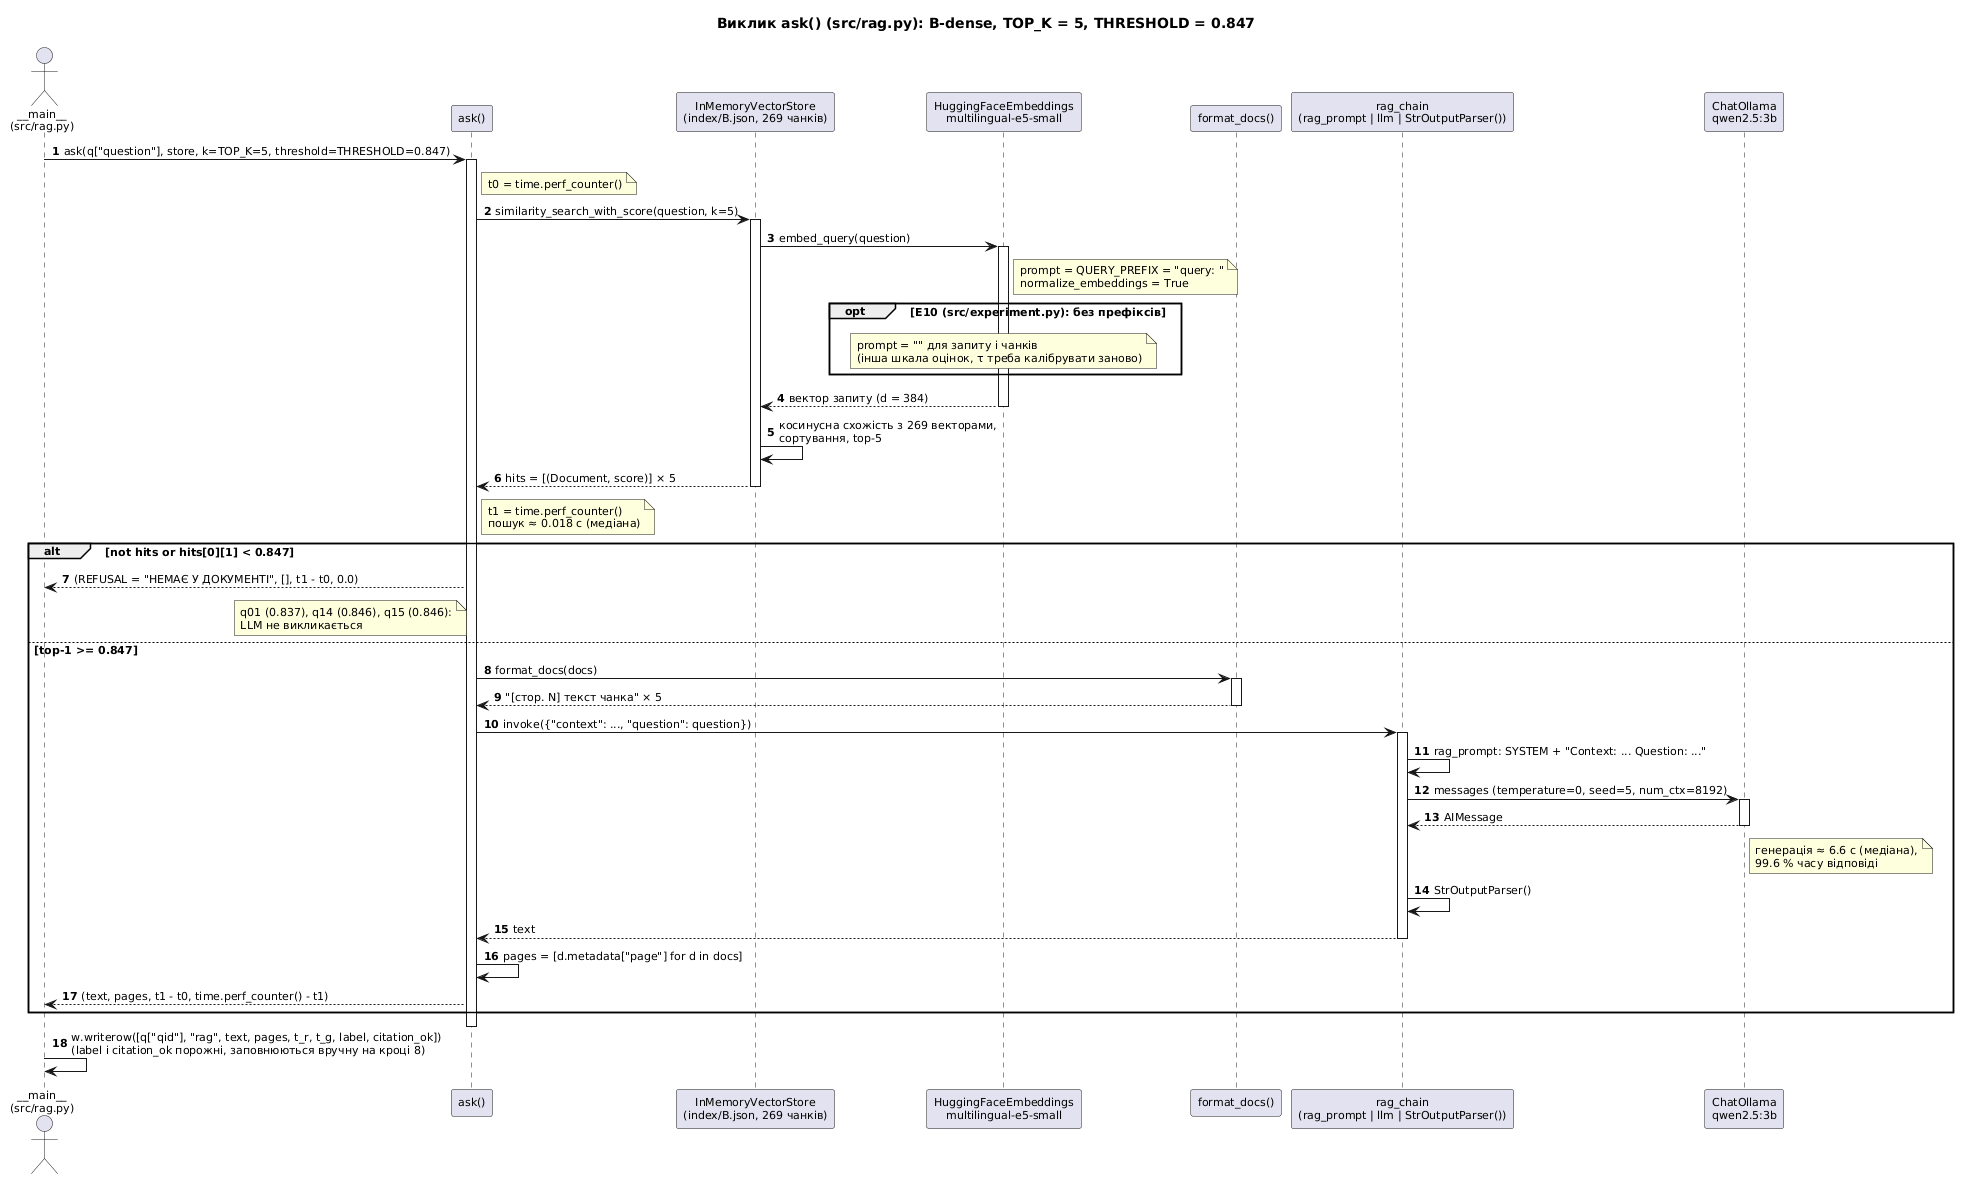

The diagram above was rendered by PlantUML. Its source (embedded in the PNG):
@startuml
title Виклик ask() (src/rag.py): B-dense, TOP_K = 5, THRESHOLD = 0.847
skinparam shadowing false
skinparam defaultFontSize 11
autonumber

actor "~__main__\n(src/rag.py)" as main
participant "ask()" as ask
participant "InMemoryVectorStore\n(index/B.json, 269 чанків)" as store
participant "HuggingFaceEmbeddings\nmultilingual-e5-small" as emb
participant "format_docs()" as fmt
participant "rag_chain\n(rag_prompt | llm | StrOutputParser())" as chain
participant "ChatOllama\nqwen2.5:3b" as llm

main -> ask : ask(q["question"], store, k=TOP_K=5, threshold=THRESHOLD=0.847)
activate ask
note right of ask : t0 = time.perf_counter()
ask -> store : similarity_search_with_score(question, k=5)
activate store
store -> emb : embed_query(question)
activate emb
note right of emb
  prompt = QUERY_PREFIX = "query: "
  normalize_embeddings = True
end note
opt Е10 (src/experiment.py): без префіксів
  note over emb : prompt = "" для запиту і чанків\n(інша шкала оцінок, τ треба калібрувати заново)
end
emb --> store : вектор запиту (d = 384)
deactivate emb
store -> store : косинусна схожість з 269 векторами,\nсортування, top-5
store --> ask : hits = [(Document, score)] × 5
deactivate store
note right of ask : t1 = time.perf_counter()\nпошук ≈ 0.018 с (медіана)

alt not hits or hits[0][1] < 0.847
  ask --> main : (REFUSAL = "НЕМАЄ У ДОКУМЕНТІ", [], t1 - t0, 0.0)
  note left of ask : q01 (0.837), q14 (0.846), q15 (0.846):\nLLM не викликається
else top-1 >= 0.847
  ask -> fmt : format_docs(docs)
  activate fmt
  fmt --> ask : "[стор. N] текст чанка" × 5
  deactivate fmt
  ask -> chain : invoke({"context": ..., "question": question})
  activate chain
  chain -> chain : rag_prompt: SYSTEM + "Context: ... Question: ..."
  chain -> llm : messages (temperature=0, seed=5, num_ctx=8192)
  activate llm
  llm --> chain : AIMessage
  deactivate llm
  note right of llm : генерація ≈ 6.6 с (медіана),\n99.6 % часу відповіді
  chain -> chain : StrOutputParser()
  chain --> ask : text
  deactivate chain
  ask -> ask : pages = [d.metadata["page"] for d in docs]
  ask --> main : (text, pages, t1 - t0, time.perf_counter() - t1)
end
deactivate ask
main -> main : w.writerow([q["qid"], "rag", text, pages, t_r, t_g, label, citation_ok])\n(label і citation_ok порожні, заповнюються вручну на кроці 8)
@enduml